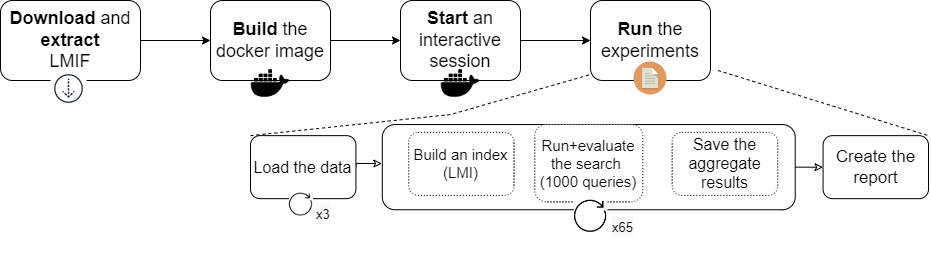

The diagram above was exported from draw.io. Its source (the exported page's mxGraphModel, read from the mxfile embedded in the PNG):
<mxGraphModel dx="2031" dy="1041" grid="1" gridSize="10" guides="1" tooltips="1" connect="1" arrows="1" fold="1" page="1" pageScale="1" pageWidth="850" pageHeight="1100" background="none" math="0" shadow="0">
  <root>
    <mxCell id="0" />
    <mxCell id="1" parent="0" />
    <mxCell id="2" style="edgeStyle=orthogonalEdgeStyle;rounded=0;orthogonalLoop=1;jettySize=auto;html=1;exitX=1;exitY=0.5;exitDx=0;exitDy=0;fontSize=12;fontColor=#000000;endArrow=classic;endFill=1;" edge="1" source="3" target="8" parent="1">
      <mxGeometry relative="1" as="geometry" />
    </mxCell>
    <mxCell id="3" value="&lt;font style=&quot;font-size: 18px&quot;&gt;&lt;b&gt;Download &lt;/b&gt;and &lt;b&gt;extract&lt;/b&gt;&lt;br&gt;LMIF&lt;br&gt;&lt;/font&gt;" style="shape=ext;rounded=1;html=1;whiteSpace=wrap;" vertex="1" parent="1">
      <mxGeometry x="310" y="1210" width="140" height="80" as="geometry" />
    </mxCell>
    <mxCell id="4" value="" style="sketch=0;outlineConnect=0;fontColor=#232F3E;gradientColor=none;strokeColor=#232F3E;fillColor=#ffffff;dashed=0;verticalLabelPosition=bottom;verticalAlign=top;align=center;html=1;fontSize=12;fontStyle=0;aspect=fixed;shape=mxgraph.aws4.resourceIcon;resIcon=mxgraph.aws4.download_distribution;" vertex="1" parent="1">
      <mxGeometry x="360" y="1280" width="36" height="36" as="geometry" />
    </mxCell>
    <mxCell id="5" value="&lt;font style=&quot;font-size: 18px&quot;&gt;&lt;b&gt;Run &lt;/b&gt;the experiments&lt;/font&gt;" style="html=1;whiteSpace=wrap;rounded=1;" vertex="1" parent="1">
      <mxGeometry x="900" y="1210" width="120" height="80" as="geometry" />
    </mxCell>
    <mxCell id="6" value="" style="shape=image;html=1;verticalAlign=top;verticalLabelPosition=bottom;labelBackgroundColor=#ffffff;imageAspect=0;aspect=fixed;image=https://cdn2.iconfinder.com/data/icons/circle-icons-1/64/document-128.png;fontSize=13;strokeColor=#000000;fillColor=#FFFFFF;" vertex="1" parent="1">
      <mxGeometry x="943.5" y="1271.5" width="33" height="33" as="geometry" />
    </mxCell>
    <mxCell id="7" value="" style="group" vertex="1" connectable="0" parent="1">
      <mxGeometry x="520" y="1210" width="160" height="126" as="geometry" />
    </mxCell>
    <mxCell id="8" value="&lt;span style=&quot;font-size: 18px&quot;&gt;&lt;b&gt;Build &lt;/b&gt;the docker image&lt;/span&gt;" style="shape=ext;rounded=1;html=1;whiteSpace=wrap;" vertex="1" parent="7">
      <mxGeometry width="120" height="80" as="geometry" />
    </mxCell>
    <mxCell id="9" value="" style="shape=image;html=1;verticalAlign=top;verticalLabelPosition=bottom;labelBackgroundColor=#ffffff;imageAspect=0;aspect=fixed;image=https://cdn2.iconfinder.com/data/icons/boxicons-logos/24/bxl-docker-128.png;fontSize=18;" vertex="1" parent="7">
      <mxGeometry x="37" y="60" width="46" height="46" as="geometry" />
    </mxCell>
    <mxCell id="10" value="" style="group" vertex="1" connectable="0" parent="1">
      <mxGeometry x="710" y="1210" width="136" height="96" as="geometry" />
    </mxCell>
    <mxCell id="11" value="&lt;font style=&quot;font-size: 18px&quot;&gt;&lt;b&gt;Start &lt;/b&gt;an interactive session&lt;/font&gt;" style="shape=ext;rounded=1;html=1;whiteSpace=wrap;" vertex="1" parent="10">
      <mxGeometry width="120" height="80" as="geometry" />
    </mxCell>
    <mxCell id="12" value="" style="shape=image;html=1;verticalAlign=top;verticalLabelPosition=bottom;labelBackgroundColor=#ffffff;imageAspect=0;aspect=fixed;image=https://cdn2.iconfinder.com/data/icons/boxicons-logos/24/bxl-docker-128.png;fontSize=18;" vertex="1" parent="10">
      <mxGeometry x="37" y="60" width="46" height="46" as="geometry" />
    </mxCell>
    <mxCell id="13" value="" style="endArrow=none;dashed=1;html=1;rounded=0;fontSize=18;exitX=0;exitY=0;exitDx=0;exitDy=0;" edge="1" source="20" parent="1">
      <mxGeometry width="50" height="50" relative="1" as="geometry">
        <mxPoint x="710" y="1364.04" as="sourcePoint" />
        <mxPoint x="900" y="1284.04" as="targetPoint" />
        <Array as="points">
          <mxPoint x="760" y="1324.04" />
        </Array>
      </mxGeometry>
    </mxCell>
    <mxCell id="14" value="" style="endArrow=none;dashed=1;html=1;rounded=0;fontSize=18;exitX=0.93;exitY=0.648;exitDx=0;exitDy=0;entryX=1;entryY=0;entryDx=0;entryDy=0;startArrow=none;exitPerimeter=0;" edge="1" target="24" parent="1">
      <mxGeometry width="50" height="50" relative="1" as="geometry">
        <mxPoint x="1027.484" y="1280" as="sourcePoint" />
        <mxPoint x="1495" y="1274.04" as="targetPoint" />
        <Array as="points" />
      </mxGeometry>
    </mxCell>
    <mxCell id="15" value="" style="group" vertex="1" connectable="0" parent="1">
      <mxGeometry x="560" y="1334.04" width="678" height="140" as="geometry" />
    </mxCell>
    <mxCell id="16" value="&lt;span style=&quot;color: rgb(0 , 0 , 0) ; font-family: &amp;quot;helvetica&amp;quot; ; font-style: normal ; font-weight: 400 ; letter-spacing: normal ; text-align: center ; text-indent: 0px ; text-transform: none ; word-spacing: 0px ; background-color: rgb(248 , 249 , 250) ; display: inline ; float: none&quot;&gt;&lt;font style=&quot;font-size: 13px&quot;&gt;x65&lt;/font&gt;&lt;/span&gt;" style="text;whiteSpace=wrap;html=1;fontSize=18;fillColor=none;" vertex="1" parent="15">
      <mxGeometry x="359.5454545454546" y="85.22480215670929" width="12.840909090909092" height="2.142795025654405" as="geometry" />
    </mxCell>
    <mxCell id="17" value="" style="rounded=1;whiteSpace=wrap;html=1;strokeColor=#000000;" vertex="1" parent="15">
      <mxGeometry x="131.78625" width="412.9379545454546" height="85.22480215670929" as="geometry" />
    </mxCell>
    <mxCell id="18" style="edgeStyle=orthogonalEdgeStyle;rounded=0;orthogonalLoop=1;jettySize=auto;html=1;exitX=1;exitY=0.5;exitDx=0;exitDy=0;entryX=0;entryY=0.5;entryDx=0;entryDy=0;fontSize=9;fontColor=#000000;strokeColor=none;dashed=1;" edge="1" parent="15" source="20" target="17">
      <mxGeometry relative="1" as="geometry">
        <Array as="points">
          <mxPoint x="105.29545454545456" y="73.04983042003653" />
          <mxPoint x="115.56818181818183" y="73.04983042003653" />
          <mxPoint x="115.56818181818183" y="42.612401078354644" />
        </Array>
      </mxGeometry>
    </mxCell>
    <mxCell id="19" style="edgeStyle=orthogonalEdgeStyle;rounded=0;orthogonalLoop=1;jettySize=auto;html=1;exitX=1;exitY=0.5;exitDx=0;exitDy=0;entryX=-0.001;entryY=0.457;entryDx=0;entryDy=0;entryPerimeter=0;fontSize=9;fontColor=#000000;endArrow=classic;endFill=0;" edge="1" parent="15" source="20" target="17">
      <mxGeometry relative="1" as="geometry">
        <Array as="points">
          <mxPoint x="105.29545454545456" y="38.959909557352816" />
        </Array>
      </mxGeometry>
    </mxCell>
    <mxCell id="20" value="&lt;font style=&quot;font-size: 16px;&quot;&gt;Load the data&lt;/font&gt;" style="html=1;whiteSpace=wrap;rounded=1;" vertex="1" parent="15">
      <mxGeometry y="11.095696300957115" width="105.43062200956939" height="63.023383107482495" as="geometry" />
    </mxCell>
    <mxCell id="21" value="&lt;font style=&quot;font-size: 15px;&quot;&gt;Build an index (LMI)&lt;/font&gt;" style="html=1;whiteSpace=wrap;rounded=1;dashed=1;dashPattern=1 2;" vertex="1" parent="15">
      <mxGeometry x="158.14593301435406" y="7.877922888435312" width="105.43062200956939" height="63.023383107482495" as="geometry" />
    </mxCell>
    <mxCell id="22" value="&lt;font style=&quot;font-size: 15px;&quot;&gt;Run+evaluate the search &lt;br&gt;(1000 queries)&lt;/font&gt;" style="html=1;whiteSpace=wrap;rounded=1;dashed=1;dashPattern=1 2;" vertex="1" parent="15">
      <mxGeometry x="284.1821590909091" width="108.13329545454546" height="77.34759544308201" as="geometry" />
    </mxCell>
    <mxCell id="23" value="&lt;font style=&quot;font-size: 16px;&quot;&gt;Save the aggregate results&lt;/font&gt;" style="html=1;whiteSpace=wrap;rounded=1;dashed=1;dashPattern=1 2;" vertex="1" parent="15">
      <mxGeometry x="421.72248803827756" y="7.877922888435312" width="105.43062200956939" height="63.023383107482495" as="geometry" />
    </mxCell>
    <mxCell id="24" value="&lt;font style=&quot;font-size: 17px;&quot;&gt;Create the report&lt;/font&gt;" style="html=1;whiteSpace=wrap;rounded=1;strokeColor=#000000;" vertex="1" parent="15">
      <mxGeometry x="572.5693779904307" y="11.095696300957115" width="105.43062200956939" height="63.023383107482495" as="geometry" />
    </mxCell>
    <mxCell id="25" style="edgeStyle=orthogonalEdgeStyle;rounded=0;orthogonalLoop=1;jettySize=auto;html=1;exitX=1;exitY=0.5;exitDx=0;exitDy=0;entryX=0;entryY=0.5;entryDx=0;entryDy=0;fontSize=11;fontColor=#007FFF;endArrow=classic;endFill=0;" edge="1" parent="15" source="17" target="24">
      <mxGeometry relative="1" as="geometry" />
    </mxCell>
    <mxCell id="26" value="" style="group" vertex="1" connectable="0" parent="15">
      <mxGeometry x="38.52272727272728" y="48.699886946691024" width="87.15125000000002" height="91.30011305330899" as="geometry" />
    </mxCell>
    <mxCell id="27" value="" style="shape=image;html=1;verticalAlign=top;verticalLabelPosition=bottom;labelBackgroundColor=#ffffff;imageAspect=0;aspect=fixed;image=https://cdn2.iconfinder.com/data/icons/essential-web-5/50/totate-right-redo-refresh-repeat-128.png;fontStyle=1;strokeWidth=3;imageBackground=default;" vertex="1" parent="26">
      <mxGeometry y="19.42763273247145" width="23.819980480358193" height="23.819980480358193" as="geometry" />
    </mxCell>
    <mxCell id="28" value="&lt;span style=&quot;color: rgb(0 , 0 , 0) ; font-family: &amp;#34;helvetica&amp;#34; ; font-style: normal ; font-weight: 400 ; letter-spacing: normal ; text-align: center ; text-indent: 0px ; text-transform: none ; word-spacing: 0px ; background-color: rgb(248 , 249 , 250) ; display: inline ; float: none&quot;&gt;&lt;font style=&quot;font-size: 13px&quot;&gt;x3&lt;/font&gt;&lt;/span&gt;" style="text;whiteSpace=wrap;html=1;fontSize=18;fontColor=#000000;" vertex="1" parent="26">
      <mxGeometry x="25.71300838517229" y="23.315070875728328" width="17.437224889956013" height="16.603039289563373" as="geometry" />
    </mxCell>
    <mxCell id="29" value="" style="shape=image;html=1;verticalAlign=top;verticalLabelPosition=bottom;labelBackgroundColor=#ffffff;imageAspect=0;aspect=fixed;image=https://cdn2.iconfinder.com/data/icons/essential-web-5/50/totate-right-redo-refresh-repeat-128.png;imageBackground=default;" vertex="1" parent="15">
      <mxGeometry x="323.30840909090915" y="74.98565092616751" width="33.56469696969697" height="33.56469696969697" as="geometry" />
    </mxCell>
    <mxCell id="30" style="edgeStyle=orthogonalEdgeStyle;rounded=0;orthogonalLoop=1;jettySize=auto;html=1;exitX=1;exitY=0.5;exitDx=0;exitDy=0;fontSize=12;fontColor=#000000;endArrow=classic;endFill=1;" edge="1" source="8" target="11" parent="1">
      <mxGeometry relative="1" as="geometry" />
    </mxCell>
    <mxCell id="31" style="edgeStyle=orthogonalEdgeStyle;rounded=0;orthogonalLoop=1;jettySize=auto;html=1;exitX=1;exitY=0.5;exitDx=0;exitDy=0;entryX=0;entryY=0.5;entryDx=0;entryDy=0;fontSize=12;fontColor=#000000;endArrow=classic;endFill=1;" edge="1" source="11" target="5" parent="1">
      <mxGeometry relative="1" as="geometry" />
    </mxCell>
  </root>
</mxGraphModel>